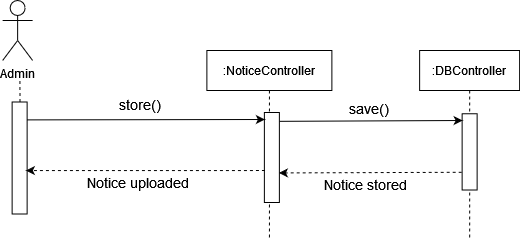

The diagram above was exported from draw.io. Its source (the exported page's mxGraphModel, read from the mxfile embedded in the PNG):
<mxGraphModel dx="1021" dy="518" grid="1" gridSize="10" guides="1" tooltips="1" connect="1" arrows="1" fold="1" page="1" pageScale="1" pageWidth="850" pageHeight="1100" math="0" shadow="0">
  <root>
    <mxCell id="0" />
    <mxCell id="1" parent="0" />
    <mxCell id="Td2ku4V8jNkps6xAQcZh-303" value="Admin" style="shape=umlActor;verticalLabelPosition=bottom;verticalAlign=top;html=1;outlineConnect=0;" vertex="1" parent="1">
      <mxGeometry x="210.13" y="80" width="30" height="60" as="geometry" />
    </mxCell>
    <mxCell id="Td2ku4V8jNkps6xAQcZh-304" value="" style="endArrow=none;dashed=1;html=1;startArrow=none;" edge="1" parent="1">
      <mxGeometry width="50" height="50" relative="1" as="geometry">
        <mxPoint x="227.47838709677467" y="181.4999999999999" as="sourcePoint" />
        <mxPoint x="227.3800000000001" y="160" as="targetPoint" />
      </mxGeometry>
    </mxCell>
    <mxCell id="Td2ku4V8jNkps6xAQcZh-305" value=":NoticeController" style="shape=umlLifeline;perimeter=lifelinePerimeter;container=1;collapsible=0;recursiveResize=0;rounded=0;shadow=0;strokeWidth=1;" vertex="1" parent="1">
      <mxGeometry x="414.38" y="130" width="125" height="190" as="geometry" />
    </mxCell>
    <mxCell id="Td2ku4V8jNkps6xAQcZh-306" value="" style="rounded=0;whiteSpace=wrap;html=1;rotation=90;" vertex="1" parent="Td2ku4V8jNkps6xAQcZh-305">
      <mxGeometry x="20" y="99.5" width="90" height="15" as="geometry" />
    </mxCell>
    <mxCell id="Td2ku4V8jNkps6xAQcZh-308" value="" style="rounded=0;whiteSpace=wrap;html=1;rotation=90;" vertex="1" parent="1">
      <mxGeometry x="171.13" y="230" width="112" height="15" as="geometry" />
    </mxCell>
    <mxCell id="Td2ku4V8jNkps6xAQcZh-309" value=":DBController" style="shape=umlLifeline;perimeter=lifelinePerimeter;container=1;collapsible=0;recursiveResize=0;rounded=0;shadow=0;strokeWidth=1;" vertex="1" parent="1">
      <mxGeometry x="627.13" y="130" width="100" height="190" as="geometry" />
    </mxCell>
    <mxCell id="Td2ku4V8jNkps6xAQcZh-310" value="" style="rounded=0;whiteSpace=wrap;html=1;rotation=90;" vertex="1" parent="Td2ku4V8jNkps6xAQcZh-309">
      <mxGeometry x="11.88" y="93.88" width="76.25" height="15" as="geometry" />
    </mxCell>
    <mxCell id="Td2ku4V8jNkps6xAQcZh-312" value="" style="endArrow=classic;html=1;exitX=0.155;exitY=0.283;exitDx=0;exitDy=0;exitPerimeter=0;" edge="1" parent="1">
      <mxGeometry width="50" height="50" relative="1" as="geometry">
        <mxPoint x="234.38499999999976" y="199.39249999999993" as="sourcePoint" />
        <mxPoint x="472.3800000000001" y="198.9999999999999" as="targetPoint" />
      </mxGeometry>
    </mxCell>
    <mxCell id="Td2ku4V8jNkps6xAQcZh-313" value="" style="endArrow=classic;html=1;dashed=1;entryX=0.447;entryY=0.283;entryDx=0;entryDy=0;entryPerimeter=0;" edge="1" parent="1">
      <mxGeometry width="50" height="50" relative="1" as="geometry">
        <mxPoint x="472.3800000000001" y="250" as="sourcePoint" />
        <mxPoint x="233.38499999999976" y="250.05449999999996" as="targetPoint" />
      </mxGeometry>
    </mxCell>
    <mxCell id="Td2ku4V8jNkps6xAQcZh-314" value="" style="endArrow=classic;html=1;rounded=0;exitX=0.187;exitY=-0.107;exitDx=0;exitDy=0;exitPerimeter=0;" edge="1" parent="1">
      <mxGeometry width="50" height="50" relative="1" as="geometry">
        <mxPoint x="486.9850000000001" y="200.8299999999998" as="sourcePoint" />
        <mxPoint x="670.1299999999999" y="200" as="targetPoint" />
      </mxGeometry>
    </mxCell>
    <mxCell id="Td2ku4V8jNkps6xAQcZh-315" value="" style="endArrow=classic;html=1;dashed=1;entryX=0.447;entryY=0.283;entryDx=0;entryDy=0;entryPerimeter=0;exitX=0.864;exitY=1.026;exitDx=0;exitDy=0;exitPerimeter=0;" edge="1" parent="1">
      <mxGeometry width="50" height="50" relative="1" as="geometry">
        <mxPoint x="669.1300000000003" y="251.75" as="sourcePoint" />
        <mxPoint x="486.395" y="252.41449999999986" as="targetPoint" />
      </mxGeometry>
    </mxCell>
    <mxCell id="Td2ku4V8jNkps6xAQcZh-316" value="&lt;div&gt;&lt;font style=&quot;font-size: 14px&quot;&gt;&lt;font style=&quot;font-size: 14px&quot;&gt;&lt;font style=&quot;font-size: 14px&quot;&gt;Notice &lt;/font&gt;&lt;/font&gt;stored&lt;br&gt;&lt;/font&gt;&lt;/div&gt;" style="text;html=1;strokeColor=none;fillColor=none;align=center;verticalAlign=middle;whiteSpace=wrap;rounded=0;" vertex="1" parent="1">
      <mxGeometry x="506.13" y="254" width="134.75" height="20" as="geometry" />
    </mxCell>
    <mxCell id="Td2ku4V8jNkps6xAQcZh-317" value="&lt;div&gt;&lt;font style=&quot;font-size: 14px&quot;&gt;store()&lt;/font&gt;&lt;/div&gt;" style="text;html=1;strokeColor=none;fillColor=none;align=center;verticalAlign=middle;whiteSpace=wrap;rounded=0;" vertex="1" parent="1">
      <mxGeometry x="328.13" y="174" width="40" height="20" as="geometry" />
    </mxCell>
    <mxCell id="Td2ku4V8jNkps6xAQcZh-318" value="&lt;div&gt;&lt;font style=&quot;font-size: 14px&quot;&gt;save()&lt;/font&gt;&lt;/div&gt;" style="text;whiteSpace=wrap;html=1;" vertex="1" parent="1">
      <mxGeometry x="555.13" y="174" width="70" height="30" as="geometry" />
    </mxCell>
    <mxCell id="Td2ku4V8jNkps6xAQcZh-319" value="&lt;div&gt;&lt;font style=&quot;font-size: 14px&quot;&gt;Notice uploaded&lt;br&gt;&lt;/font&gt;&lt;/div&gt;" style="text;html=1;strokeColor=none;fillColor=none;align=center;verticalAlign=middle;whiteSpace=wrap;rounded=0;" vertex="1" parent="1">
      <mxGeometry x="279.13" y="251.76" width="134.75" height="20" as="geometry" />
    </mxCell>
  </root>
</mxGraphModel>